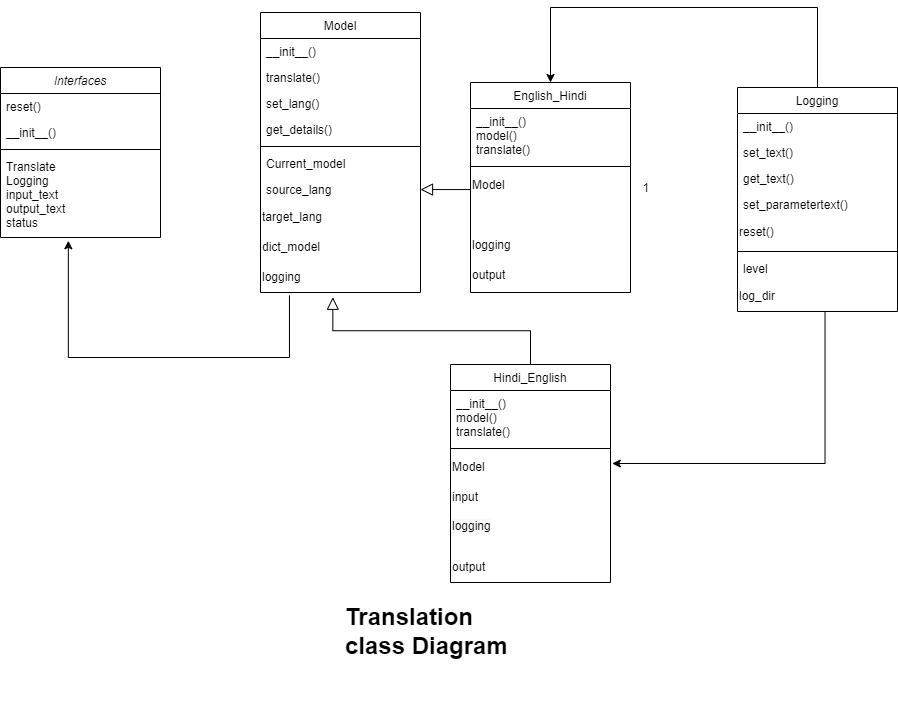

The diagram above was exported from draw.io. Its source (the exported page's mxGraphModel, read from the mxfile embedded in the PNG):
<mxGraphModel dx="1221" dy="615" grid="1" gridSize="10" guides="1" tooltips="1" connect="1" arrows="1" fold="1" page="1" pageScale="1" pageWidth="827" pageHeight="1169" math="0" shadow="0">
  <root>
    <mxCell id="WIyWlLk6GJQsqaUBKTNV-0" />
    <mxCell id="WIyWlLk6GJQsqaUBKTNV-1" parent="WIyWlLk6GJQsqaUBKTNV-0" />
    <mxCell id="zkfFHV4jXpPFQw0GAbJ--0" value="Interfaces" style="swimlane;fontStyle=2;align=center;verticalAlign=top;childLayout=stackLayout;horizontal=1;startSize=26;horizontalStack=0;resizeParent=1;resizeLast=0;collapsible=1;marginBottom=0;rounded=0;shadow=0;strokeWidth=1;" parent="WIyWlLk6GJQsqaUBKTNV-1" vertex="1">
      <mxGeometry x="90" y="70" width="160" height="170" as="geometry">
        <mxRectangle x="230" y="140" width="160" height="26" as="alternateBounds" />
      </mxGeometry>
    </mxCell>
    <mxCell id="zkfFHV4jXpPFQw0GAbJ--1" value="reset()" style="text;align=left;verticalAlign=top;spacingLeft=4;spacingRight=4;overflow=hidden;rotatable=0;points=[[0,0.5],[1,0.5]];portConstraint=eastwest;" parent="zkfFHV4jXpPFQw0GAbJ--0" vertex="1">
      <mxGeometry y="26" width="160" height="26" as="geometry" />
    </mxCell>
    <mxCell id="zkfFHV4jXpPFQw0GAbJ--2" value="__init__()" style="text;align=left;verticalAlign=top;spacingLeft=4;spacingRight=4;overflow=hidden;rotatable=0;points=[[0,0.5],[1,0.5]];portConstraint=eastwest;rounded=0;shadow=0;html=0;" parent="zkfFHV4jXpPFQw0GAbJ--0" vertex="1">
      <mxGeometry y="52" width="160" height="26" as="geometry" />
    </mxCell>
    <mxCell id="zkfFHV4jXpPFQw0GAbJ--4" value="" style="line;html=1;strokeWidth=1;align=left;verticalAlign=middle;spacingTop=-1;spacingLeft=3;spacingRight=3;rotatable=0;labelPosition=right;points=[];portConstraint=eastwest;" parent="zkfFHV4jXpPFQw0GAbJ--0" vertex="1">
      <mxGeometry y="78" width="160" height="8" as="geometry" />
    </mxCell>
    <mxCell id="zkfFHV4jXpPFQw0GAbJ--5" value="Translate&#10;Logging&#10;input_text&#10;output_text&#10;status" style="text;align=left;verticalAlign=top;spacingLeft=4;spacingRight=4;overflow=hidden;rotatable=0;points=[[0,0.5],[1,0.5]];portConstraint=eastwest;" parent="zkfFHV4jXpPFQw0GAbJ--0" vertex="1">
      <mxGeometry y="86" width="160" height="84" as="geometry" />
    </mxCell>
    <mxCell id="zkfFHV4jXpPFQw0GAbJ--6" value="Hindi_English" style="swimlane;fontStyle=0;align=center;verticalAlign=top;childLayout=stackLayout;horizontal=1;startSize=26;horizontalStack=0;resizeParent=1;resizeLast=0;collapsible=1;marginBottom=0;rounded=0;shadow=0;strokeWidth=1;" parent="WIyWlLk6GJQsqaUBKTNV-1" vertex="1">
      <mxGeometry x="540" y="367" width="160" height="218" as="geometry">
        <mxRectangle x="130" y="380" width="160" height="26" as="alternateBounds" />
      </mxGeometry>
    </mxCell>
    <mxCell id="zkfFHV4jXpPFQw0GAbJ--7" value="__init__()&#10;model()&#10;translate()" style="text;align=left;verticalAlign=top;spacingLeft=4;spacingRight=4;overflow=hidden;rotatable=0;points=[[0,0.5],[1,0.5]];portConstraint=eastwest;" parent="zkfFHV4jXpPFQw0GAbJ--6" vertex="1">
      <mxGeometry y="26" width="160" height="54" as="geometry" />
    </mxCell>
    <mxCell id="zkfFHV4jXpPFQw0GAbJ--9" value="" style="line;html=1;strokeWidth=1;align=left;verticalAlign=middle;spacingTop=-1;spacingLeft=3;spacingRight=3;rotatable=0;labelPosition=right;points=[];portConstraint=eastwest;" parent="zkfFHV4jXpPFQw0GAbJ--6" vertex="1">
      <mxGeometry y="80" width="160" height="8" as="geometry" />
    </mxCell>
    <mxCell id="h7O1r7USt2RWNGSHmTzn-10" value="Model" style="text;html=1;align=left;verticalAlign=middle;resizable=0;points=[];autosize=1;strokeColor=none;fillColor=none;" parent="zkfFHV4jXpPFQw0GAbJ--6" vertex="1">
      <mxGeometry y="88" width="160" height="30" as="geometry" />
    </mxCell>
    <mxCell id="h7O1r7USt2RWNGSHmTzn-11" value="input" style="text;html=1;align=left;verticalAlign=middle;resizable=0;points=[];autosize=1;strokeColor=none;fillColor=none;" parent="zkfFHV4jXpPFQw0GAbJ--6" vertex="1">
      <mxGeometry y="118" width="160" height="30" as="geometry" />
    </mxCell>
    <mxCell id="h7O1r7USt2RWNGSHmTzn-12" value="&lt;span style=&quot;color: rgb(0, 0, 0); font-family: Helvetica; font-size: 12px; font-style: normal; font-variant-ligatures: normal; font-variant-caps: normal; font-weight: 400; letter-spacing: normal; orphans: 2; text-align: left; text-indent: 0px; text-transform: none; widows: 2; word-spacing: 0px; -webkit-text-stroke-width: 0px; background-color: rgb(248, 249, 250); text-decoration-thickness: initial; text-decoration-style: initial; text-decoration-color: initial; float: none; display: inline !important;&quot;&gt;logging&lt;/span&gt;" style="text;whiteSpace=wrap;html=1;" parent="zkfFHV4jXpPFQw0GAbJ--6" vertex="1">
      <mxGeometry y="148" width="160" height="40" as="geometry" />
    </mxCell>
    <mxCell id="h7O1r7USt2RWNGSHmTzn-13" value="output" style="text;html=1;align=left;verticalAlign=middle;resizable=0;points=[];autosize=1;strokeColor=none;fillColor=none;" parent="zkfFHV4jXpPFQw0GAbJ--6" vertex="1">
      <mxGeometry y="188" width="160" height="30" as="geometry" />
    </mxCell>
    <mxCell id="zkfFHV4jXpPFQw0GAbJ--12" value="" style="endArrow=block;endSize=10;endFill=0;shadow=0;strokeWidth=1;rounded=0;edgeStyle=elbowEdgeStyle;elbow=vertical;entryX=0.452;entryY=1.159;entryDx=0;entryDy=0;entryPerimeter=0;" parent="WIyWlLk6GJQsqaUBKTNV-1" source="zkfFHV4jXpPFQw0GAbJ--6" target="h7O1r7USt2RWNGSHmTzn-2" edge="1">
      <mxGeometry width="160" relative="1" as="geometry">
        <mxPoint x="200" y="203" as="sourcePoint" />
        <mxPoint x="200" y="203" as="targetPoint" />
      </mxGeometry>
    </mxCell>
    <mxCell id="zkfFHV4jXpPFQw0GAbJ--13" value="English_Hindi" style="swimlane;fontStyle=0;align=center;verticalAlign=top;childLayout=stackLayout;horizontal=1;startSize=26;horizontalStack=0;resizeParent=1;resizeLast=0;collapsible=1;marginBottom=0;rounded=0;shadow=0;strokeWidth=1;" parent="WIyWlLk6GJQsqaUBKTNV-1" vertex="1">
      <mxGeometry x="560" y="85" width="160" height="210" as="geometry">
        <mxRectangle x="340" y="380" width="170" height="26" as="alternateBounds" />
      </mxGeometry>
    </mxCell>
    <mxCell id="zkfFHV4jXpPFQw0GAbJ--14" value="__init__()&#10;model()&#10;translate()" style="text;align=left;verticalAlign=top;spacingLeft=4;spacingRight=4;overflow=hidden;rotatable=0;points=[[0,0.5],[1,0.5]];portConstraint=eastwest;" parent="zkfFHV4jXpPFQw0GAbJ--13" vertex="1">
      <mxGeometry y="26" width="160" height="54" as="geometry" />
    </mxCell>
    <mxCell id="zkfFHV4jXpPFQw0GAbJ--15" value="" style="line;html=1;strokeWidth=1;align=left;verticalAlign=middle;spacingTop=-1;spacingLeft=3;spacingRight=3;rotatable=0;labelPosition=right;points=[];portConstraint=eastwest;" parent="zkfFHV4jXpPFQw0GAbJ--13" vertex="1">
      <mxGeometry y="80" width="160" height="8" as="geometry" />
    </mxCell>
    <mxCell id="h7O1r7USt2RWNGSHmTzn-3" value="Model" style="text;html=1;align=left;verticalAlign=middle;resizable=0;points=[];autosize=1;strokeColor=none;fillColor=none;" parent="zkfFHV4jXpPFQw0GAbJ--13" vertex="1">
      <mxGeometry y="88" width="160" height="30" as="geometry" />
    </mxCell>
    <mxCell id="h7O1r7USt2RWNGSHmTzn-9" value="&lt;br&gt;&lt;br&gt;logging" style="text;html=1;align=left;verticalAlign=middle;resizable=0;points=[];autosize=1;strokeColor=none;fillColor=none;" parent="zkfFHV4jXpPFQw0GAbJ--13" vertex="1">
      <mxGeometry y="118" width="160" height="60" as="geometry" />
    </mxCell>
    <mxCell id="h7O1r7USt2RWNGSHmTzn-8" value="output" style="text;html=1;align=left;verticalAlign=middle;resizable=0;points=[];autosize=1;strokeColor=none;fillColor=none;" parent="zkfFHV4jXpPFQw0GAbJ--13" vertex="1">
      <mxGeometry y="178" width="160" height="30" as="geometry" />
    </mxCell>
    <mxCell id="zkfFHV4jXpPFQw0GAbJ--16" value="" style="endArrow=block;endSize=10;endFill=0;shadow=0;strokeWidth=1;rounded=0;edgeStyle=elbowEdgeStyle;elbow=vertical;entryX=1;entryY=0.5;entryDx=0;entryDy=0;" parent="WIyWlLk6GJQsqaUBKTNV-1" source="zkfFHV4jXpPFQw0GAbJ--13" target="zkfFHV4jXpPFQw0GAbJ--25" edge="1">
      <mxGeometry width="160" relative="1" as="geometry">
        <mxPoint x="210" y="373" as="sourcePoint" />
        <mxPoint x="530" y="180" as="targetPoint" />
      </mxGeometry>
    </mxCell>
    <mxCell id="zkfFHV4jXpPFQw0GAbJ--17" value="Model" style="swimlane;fontStyle=0;align=center;verticalAlign=top;childLayout=stackLayout;horizontal=1;startSize=26;horizontalStack=0;resizeParent=1;resizeLast=0;collapsible=1;marginBottom=0;rounded=0;shadow=0;strokeWidth=1;" parent="WIyWlLk6GJQsqaUBKTNV-1" vertex="1">
      <mxGeometry x="350" y="15" width="160" height="280" as="geometry">
        <mxRectangle x="550" y="140" width="160" height="26" as="alternateBounds" />
      </mxGeometry>
    </mxCell>
    <mxCell id="zkfFHV4jXpPFQw0GAbJ--18" value="__init__()" style="text;align=left;verticalAlign=top;spacingLeft=4;spacingRight=4;overflow=hidden;rotatable=0;points=[[0,0.5],[1,0.5]];portConstraint=eastwest;" parent="zkfFHV4jXpPFQw0GAbJ--17" vertex="1">
      <mxGeometry y="26" width="160" height="26" as="geometry" />
    </mxCell>
    <mxCell id="zkfFHV4jXpPFQw0GAbJ--19" value="translate()" style="text;align=left;verticalAlign=top;spacingLeft=4;spacingRight=4;overflow=hidden;rotatable=0;points=[[0,0.5],[1,0.5]];portConstraint=eastwest;rounded=0;shadow=0;html=0;" parent="zkfFHV4jXpPFQw0GAbJ--17" vertex="1">
      <mxGeometry y="52" width="160" height="26" as="geometry" />
    </mxCell>
    <mxCell id="zkfFHV4jXpPFQw0GAbJ--20" value="set_lang()" style="text;align=left;verticalAlign=top;spacingLeft=4;spacingRight=4;overflow=hidden;rotatable=0;points=[[0,0.5],[1,0.5]];portConstraint=eastwest;rounded=0;shadow=0;html=0;" parent="zkfFHV4jXpPFQw0GAbJ--17" vertex="1">
      <mxGeometry y="78" width="160" height="26" as="geometry" />
    </mxCell>
    <mxCell id="zkfFHV4jXpPFQw0GAbJ--21" value="get_details()" style="text;align=left;verticalAlign=top;spacingLeft=4;spacingRight=4;overflow=hidden;rotatable=0;points=[[0,0.5],[1,0.5]];portConstraint=eastwest;rounded=0;shadow=0;html=0;" parent="zkfFHV4jXpPFQw0GAbJ--17" vertex="1">
      <mxGeometry y="104" width="160" height="26" as="geometry" />
    </mxCell>
    <mxCell id="zkfFHV4jXpPFQw0GAbJ--23" value="" style="line;html=1;strokeWidth=1;align=left;verticalAlign=middle;spacingTop=-1;spacingLeft=3;spacingRight=3;rotatable=0;labelPosition=right;points=[];portConstraint=eastwest;" parent="zkfFHV4jXpPFQw0GAbJ--17" vertex="1">
      <mxGeometry y="130" width="160" height="8" as="geometry" />
    </mxCell>
    <mxCell id="zkfFHV4jXpPFQw0GAbJ--24" value="Current_model" style="text;align=left;verticalAlign=top;spacingLeft=4;spacingRight=4;overflow=hidden;rotatable=0;points=[[0,0.5],[1,0.5]];portConstraint=eastwest;" parent="zkfFHV4jXpPFQw0GAbJ--17" vertex="1">
      <mxGeometry y="138" width="160" height="26" as="geometry" />
    </mxCell>
    <mxCell id="zkfFHV4jXpPFQw0GAbJ--25" value="source_lang" style="text;align=left;verticalAlign=top;spacingLeft=4;spacingRight=4;overflow=hidden;rotatable=0;points=[[0,0.5],[1,0.5]];portConstraint=eastwest;" parent="zkfFHV4jXpPFQw0GAbJ--17" vertex="1">
      <mxGeometry y="164" width="160" height="26" as="geometry" />
    </mxCell>
    <mxCell id="h7O1r7USt2RWNGSHmTzn-0" value="target_lang" style="text;html=1;align=left;verticalAlign=middle;resizable=0;points=[];autosize=1;strokeColor=none;fillColor=none;" parent="zkfFHV4jXpPFQw0GAbJ--17" vertex="1">
      <mxGeometry y="190" width="160" height="30" as="geometry" />
    </mxCell>
    <mxCell id="h7O1r7USt2RWNGSHmTzn-1" value="dict_model" style="text;html=1;align=left;verticalAlign=middle;resizable=0;points=[];autosize=1;strokeColor=none;fillColor=none;" parent="zkfFHV4jXpPFQw0GAbJ--17" vertex="1">
      <mxGeometry y="220" width="160" height="30" as="geometry" />
    </mxCell>
    <mxCell id="h7O1r7USt2RWNGSHmTzn-2" value="logging" style="text;html=1;align=left;verticalAlign=middle;resizable=0;points=[];autosize=1;strokeColor=none;fillColor=none;" parent="zkfFHV4jXpPFQw0GAbJ--17" vertex="1">
      <mxGeometry y="250" width="160" height="30" as="geometry" />
    </mxCell>
    <mxCell id="h7O1r7USt2RWNGSHmTzn-14" value="Logging" style="swimlane;fontStyle=0;align=center;verticalAlign=top;childLayout=stackLayout;horizontal=1;startSize=26;horizontalStack=0;resizeParent=1;resizeLast=0;collapsible=1;marginBottom=0;rounded=0;shadow=0;strokeWidth=1;" parent="WIyWlLk6GJQsqaUBKTNV-1" vertex="1">
      <mxGeometry x="827" y="90" width="160" height="224" as="geometry">
        <mxRectangle x="550" y="140" width="160" height="26" as="alternateBounds" />
      </mxGeometry>
    </mxCell>
    <mxCell id="h7O1r7USt2RWNGSHmTzn-15" value="__init__()" style="text;align=left;verticalAlign=top;spacingLeft=4;spacingRight=4;overflow=hidden;rotatable=0;points=[[0,0.5],[1,0.5]];portConstraint=eastwest;" parent="h7O1r7USt2RWNGSHmTzn-14" vertex="1">
      <mxGeometry y="26" width="160" height="26" as="geometry" />
    </mxCell>
    <mxCell id="h7O1r7USt2RWNGSHmTzn-16" value="set_text()" style="text;align=left;verticalAlign=top;spacingLeft=4;spacingRight=4;overflow=hidden;rotatable=0;points=[[0,0.5],[1,0.5]];portConstraint=eastwest;rounded=0;shadow=0;html=0;" parent="h7O1r7USt2RWNGSHmTzn-14" vertex="1">
      <mxGeometry y="52" width="160" height="26" as="geometry" />
    </mxCell>
    <mxCell id="h7O1r7USt2RWNGSHmTzn-17" value="get_text()" style="text;align=left;verticalAlign=top;spacingLeft=4;spacingRight=4;overflow=hidden;rotatable=0;points=[[0,0.5],[1,0.5]];portConstraint=eastwest;rounded=0;shadow=0;html=0;" parent="h7O1r7USt2RWNGSHmTzn-14" vertex="1">
      <mxGeometry y="78" width="160" height="26" as="geometry" />
    </mxCell>
    <mxCell id="h7O1r7USt2RWNGSHmTzn-18" value="set_parametertext()" style="text;align=left;verticalAlign=top;spacingLeft=4;spacingRight=4;overflow=hidden;rotatable=0;points=[[0,0.5],[1,0.5]];portConstraint=eastwest;rounded=0;shadow=0;html=0;" parent="h7O1r7USt2RWNGSHmTzn-14" vertex="1">
      <mxGeometry y="104" width="160" height="26" as="geometry" />
    </mxCell>
    <mxCell id="h7O1r7USt2RWNGSHmTzn-26" value="reset()" style="text;html=1;align=left;verticalAlign=middle;resizable=0;points=[];autosize=1;strokeColor=none;fillColor=none;" parent="h7O1r7USt2RWNGSHmTzn-14" vertex="1">
      <mxGeometry y="130" width="160" height="30" as="geometry" />
    </mxCell>
    <mxCell id="h7O1r7USt2RWNGSHmTzn-19" value="" style="line;html=1;strokeWidth=1;align=left;verticalAlign=middle;spacingTop=-1;spacingLeft=3;spacingRight=3;rotatable=0;labelPosition=right;points=[];portConstraint=eastwest;" parent="h7O1r7USt2RWNGSHmTzn-14" vertex="1">
      <mxGeometry y="160" width="160" height="8" as="geometry" />
    </mxCell>
    <mxCell id="h7O1r7USt2RWNGSHmTzn-20" value="level" style="text;align=left;verticalAlign=top;spacingLeft=4;spacingRight=4;overflow=hidden;rotatable=0;points=[[0,0.5],[1,0.5]];portConstraint=eastwest;" parent="h7O1r7USt2RWNGSHmTzn-14" vertex="1">
      <mxGeometry y="168" width="160" height="26" as="geometry" />
    </mxCell>
    <mxCell id="h7O1r7USt2RWNGSHmTzn-24" value="log_dir" style="text;html=1;align=left;verticalAlign=middle;resizable=0;points=[];autosize=1;strokeColor=none;fillColor=none;" parent="h7O1r7USt2RWNGSHmTzn-14" vertex="1">
      <mxGeometry y="194" width="160" height="30" as="geometry" />
    </mxCell>
    <mxCell id="h7O1r7USt2RWNGSHmTzn-25" value="1" style="resizable=0;align=right;verticalAlign=bottom;labelBackgroundColor=none;fontSize=12;" parent="WIyWlLk6GJQsqaUBKTNV-1" connectable="0" vertex="1">
      <mxGeometry x="739.9952941176468" y="198.94117647058818" as="geometry" />
    </mxCell>
    <mxCell id="h7O1r7USt2RWNGSHmTzn-28" value="" style="edgeStyle=elbowEdgeStyle;elbow=vertical;endArrow=classic;html=1;rounded=0;exitX=0.547;exitY=0.996;exitDx=0;exitDy=0;exitPerimeter=0;entryX=1.011;entryY=0.378;entryDx=0;entryDy=0;entryPerimeter=0;" parent="WIyWlLk6GJQsqaUBKTNV-1" source="h7O1r7USt2RWNGSHmTzn-24" target="h7O1r7USt2RWNGSHmTzn-10" edge="1">
      <mxGeometry width="50" height="50" relative="1" as="geometry">
        <mxPoint x="210" y="480" as="sourcePoint" />
        <mxPoint x="260" y="430" as="targetPoint" />
        <Array as="points">
          <mxPoint x="820" y="466" />
        </Array>
      </mxGeometry>
    </mxCell>
    <mxCell id="h7O1r7USt2RWNGSHmTzn-29" value="" style="edgeStyle=elbowEdgeStyle;elbow=vertical;endArrow=classic;html=1;rounded=0;exitX=0.5;exitY=0;exitDx=0;exitDy=0;entryX=0.5;entryY=0;entryDx=0;entryDy=0;" parent="WIyWlLk6GJQsqaUBKTNV-1" source="h7O1r7USt2RWNGSHmTzn-14" target="zkfFHV4jXpPFQw0GAbJ--13" edge="1">
      <mxGeometry width="50" height="50" relative="1" as="geometry">
        <mxPoint x="310" y="430" as="sourcePoint" />
        <mxPoint x="640" as="targetPoint" />
        <Array as="points">
          <mxPoint x="770" y="10" />
        </Array>
      </mxGeometry>
    </mxCell>
    <mxCell id="h7O1r7USt2RWNGSHmTzn-30" value="" style="edgeStyle=elbowEdgeStyle;elbow=vertical;endArrow=classic;html=1;rounded=0;exitX=0.181;exitY=1.096;exitDx=0;exitDy=0;exitPerimeter=0;entryX=0.424;entryY=1.039;entryDx=0;entryDy=0;entryPerimeter=0;" parent="WIyWlLk6GJQsqaUBKTNV-1" source="h7O1r7USt2RWNGSHmTzn-2" target="zkfFHV4jXpPFQw0GAbJ--5" edge="1">
      <mxGeometry width="50" height="50" relative="1" as="geometry">
        <mxPoint x="200" y="380" as="sourcePoint" />
        <mxPoint x="250" y="330" as="targetPoint" />
        <Array as="points">
          <mxPoint x="250" y="360" />
        </Array>
      </mxGeometry>
    </mxCell>
    <mxCell id="h7O1r7USt2RWNGSHmTzn-31" value="&lt;h1&gt;Translation class Diagram&lt;/h1&gt;" style="text;html=1;strokeColor=none;fillColor=none;spacing=5;spacingTop=-20;whiteSpace=wrap;overflow=hidden;rounded=0;" parent="WIyWlLk6GJQsqaUBKTNV-1" vertex="1">
      <mxGeometry x="430" y="600" width="190" height="120" as="geometry" />
    </mxCell>
  </root>
</mxGraphModel>